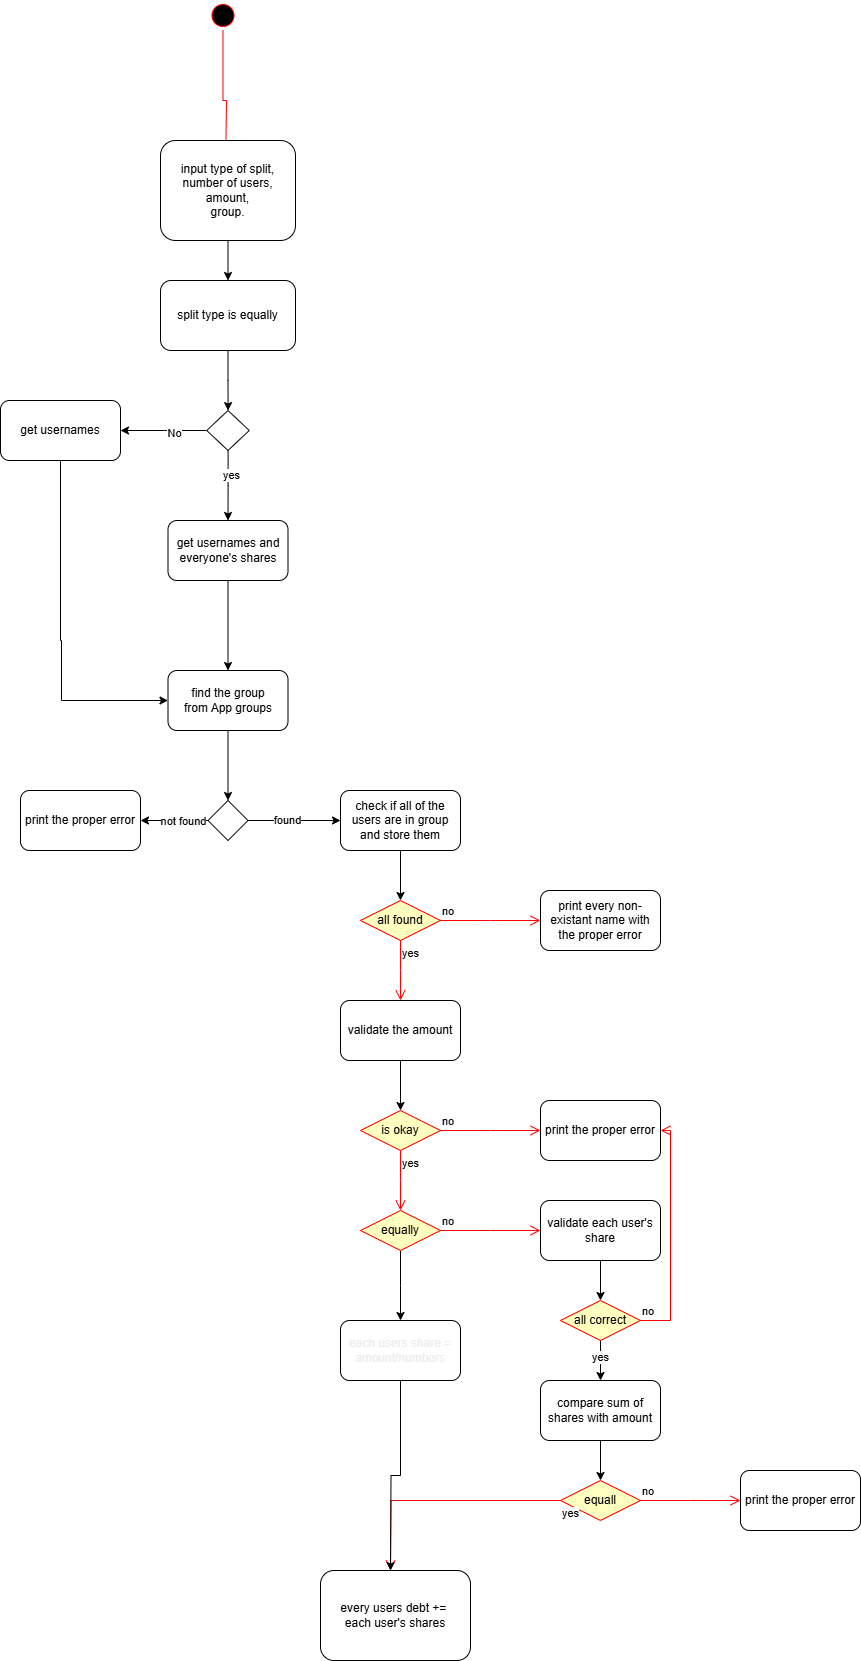

The diagram above was exported from draw.io. Its source (the exported page's mxGraphModel, read from the mxfile embedded in the PNG):
<mxGraphModel dx="774" dy="1601" grid="1" gridSize="10" guides="1" tooltips="1" connect="1" arrows="1" fold="1" page="1" pageScale="1" pageWidth="850" pageHeight="1100" math="0" shadow="0">
  <root>
    <mxCell id="0" />
    <mxCell id="1" parent="0" />
    <mxCell id="YA9ygjDDeQhQCcRidTOe-1" value="" style="ellipse;html=1;shape=startState;fillColor=#000000;strokeColor=#ff0000;" parent="1" vertex="1">
      <mxGeometry x="217.5" y="-10" width="30" height="30" as="geometry" />
    </mxCell>
    <mxCell id="YA9ygjDDeQhQCcRidTOe-2" value="" style="edgeStyle=orthogonalEdgeStyle;html=1;verticalAlign=bottom;endArrow=open;endSize=8;strokeColor=#ff0000;rounded=0;" parent="1" source="YA9ygjDDeQhQCcRidTOe-1" edge="1">
      <mxGeometry relative="1" as="geometry">
        <mxPoint x="235" y="160" as="targetPoint" />
        <Array as="points">
          <mxPoint x="233" y="90" />
          <mxPoint x="236" y="90" />
        </Array>
      </mxGeometry>
    </mxCell>
    <mxCell id="YA9ygjDDeQhQCcRidTOe-11" value="" style="edgeStyle=orthogonalEdgeStyle;rounded=0;orthogonalLoop=1;jettySize=auto;html=1;" parent="1" source="YA9ygjDDeQhQCcRidTOe-3" target="YA9ygjDDeQhQCcRidTOe-7" edge="1">
      <mxGeometry relative="1" as="geometry" />
    </mxCell>
    <mxCell id="YA9ygjDDeQhQCcRidTOe-3" value="input type of split,&lt;br&gt;number of users,&lt;br&gt;amount,&lt;br&gt;group." style="rounded=1;whiteSpace=wrap;html=1;" parent="1" vertex="1">
      <mxGeometry x="170" y="130" width="135" height="100" as="geometry" />
    </mxCell>
    <mxCell id="YA9ygjDDeQhQCcRidTOe-9" value="" style="edgeStyle=orthogonalEdgeStyle;rounded=0;orthogonalLoop=1;jettySize=auto;html=1;" parent="1" source="YA9ygjDDeQhQCcRidTOe-6" edge="1">
      <mxGeometry relative="1" as="geometry">
        <mxPoint x="130" y="420" as="targetPoint" />
      </mxGeometry>
    </mxCell>
    <mxCell id="YA9ygjDDeQhQCcRidTOe-10" value="No" style="edgeLabel;html=1;align=center;verticalAlign=middle;resizable=0;points=[];" parent="YA9ygjDDeQhQCcRidTOe-9" vertex="1" connectable="0">
      <mxGeometry x="-0.2373" y="2" relative="1" as="geometry">
        <mxPoint as="offset" />
      </mxGeometry>
    </mxCell>
    <mxCell id="YA9ygjDDeQhQCcRidTOe-15" value="" style="edgeStyle=orthogonalEdgeStyle;rounded=0;orthogonalLoop=1;jettySize=auto;html=1;" parent="1" source="YA9ygjDDeQhQCcRidTOe-6" target="YA9ygjDDeQhQCcRidTOe-14" edge="1">
      <mxGeometry relative="1" as="geometry" />
    </mxCell>
    <mxCell id="YA9ygjDDeQhQCcRidTOe-16" value="yes" style="edgeLabel;html=1;align=center;verticalAlign=middle;resizable=0;points=[];" parent="YA9ygjDDeQhQCcRidTOe-15" vertex="1" connectable="0">
      <mxGeometry x="-0.2933" y="3" relative="1" as="geometry">
        <mxPoint as="offset" />
      </mxGeometry>
    </mxCell>
    <mxCell id="YA9ygjDDeQhQCcRidTOe-6" value="" style="rhombus;whiteSpace=wrap;html=1;" parent="1" vertex="1">
      <mxGeometry x="216.25" y="400" width="42.5" height="40" as="geometry" />
    </mxCell>
    <mxCell id="YA9ygjDDeQhQCcRidTOe-12" value="" style="edgeStyle=orthogonalEdgeStyle;rounded=0;orthogonalLoop=1;jettySize=auto;html=1;" parent="1" source="YA9ygjDDeQhQCcRidTOe-7" target="YA9ygjDDeQhQCcRidTOe-6" edge="1">
      <mxGeometry relative="1" as="geometry" />
    </mxCell>
    <mxCell id="YA9ygjDDeQhQCcRidTOe-7" value="split type is equally" style="rounded=1;whiteSpace=wrap;html=1;" parent="1" vertex="1">
      <mxGeometry x="170" y="270" width="135" height="70" as="geometry" />
    </mxCell>
    <mxCell id="YA9ygjDDeQhQCcRidTOe-21" style="edgeStyle=orthogonalEdgeStyle;rounded=0;orthogonalLoop=1;jettySize=auto;html=1;entryX=0;entryY=0.5;entryDx=0;entryDy=0;" parent="1" source="YA9ygjDDeQhQCcRidTOe-13" target="YA9ygjDDeQhQCcRidTOe-20" edge="1">
      <mxGeometry relative="1" as="geometry">
        <mxPoint x="70" y="770" as="targetPoint" />
        <Array as="points">
          <mxPoint x="70" y="630" />
          <mxPoint x="71" y="630" />
          <mxPoint x="71" y="690" />
        </Array>
      </mxGeometry>
    </mxCell>
    <mxCell id="YA9ygjDDeQhQCcRidTOe-13" value="get usernames" style="rounded=1;whiteSpace=wrap;html=1;" parent="1" vertex="1">
      <mxGeometry x="10" y="390" width="120" height="60" as="geometry" />
    </mxCell>
    <mxCell id="YA9ygjDDeQhQCcRidTOe-22" value="" style="edgeStyle=orthogonalEdgeStyle;rounded=0;orthogonalLoop=1;jettySize=auto;html=1;" parent="1" source="YA9ygjDDeQhQCcRidTOe-14" target="YA9ygjDDeQhQCcRidTOe-20" edge="1">
      <mxGeometry relative="1" as="geometry" />
    </mxCell>
    <mxCell id="YA9ygjDDeQhQCcRidTOe-14" value="get usernames and&lt;br&gt;everyone's shares" style="rounded=1;whiteSpace=wrap;html=1;" parent="1" vertex="1">
      <mxGeometry x="177.5" y="510" width="120" height="60" as="geometry" />
    </mxCell>
    <mxCell id="YA9ygjDDeQhQCcRidTOe-24" value="" style="edgeStyle=orthogonalEdgeStyle;rounded=0;orthogonalLoop=1;jettySize=auto;html=1;" parent="1" source="YA9ygjDDeQhQCcRidTOe-20" target="YA9ygjDDeQhQCcRidTOe-23" edge="1">
      <mxGeometry relative="1" as="geometry" />
    </mxCell>
    <mxCell id="YA9ygjDDeQhQCcRidTOe-20" value="find the group&lt;div&gt;from App groups&lt;/div&gt;" style="rounded=1;whiteSpace=wrap;html=1;" parent="1" vertex="1">
      <mxGeometry x="177.5" y="660" width="120" height="60" as="geometry" />
    </mxCell>
    <mxCell id="YA9ygjDDeQhQCcRidTOe-26" value="" style="edgeStyle=orthogonalEdgeStyle;rounded=0;orthogonalLoop=1;jettySize=auto;html=1;" parent="1" source="YA9ygjDDeQhQCcRidTOe-23" edge="1">
      <mxGeometry relative="1" as="geometry">
        <mxPoint x="350" y="810" as="targetPoint" />
      </mxGeometry>
    </mxCell>
    <mxCell id="YA9ygjDDeQhQCcRidTOe-30" value="found" style="edgeLabel;html=1;align=center;verticalAlign=middle;resizable=0;points=[];" parent="YA9ygjDDeQhQCcRidTOe-26" vertex="1" connectable="0">
      <mxGeometry x="-0.1532" y="1" relative="1" as="geometry">
        <mxPoint as="offset" />
      </mxGeometry>
    </mxCell>
    <mxCell id="YA9ygjDDeQhQCcRidTOe-28" value="" style="edgeStyle=orthogonalEdgeStyle;rounded=0;orthogonalLoop=1;jettySize=auto;html=1;" parent="1" source="YA9ygjDDeQhQCcRidTOe-23" target="YA9ygjDDeQhQCcRidTOe-27" edge="1">
      <mxGeometry relative="1" as="geometry" />
    </mxCell>
    <mxCell id="YA9ygjDDeQhQCcRidTOe-29" value="not found" style="edgeLabel;html=1;align=center;verticalAlign=middle;resizable=0;points=[];" parent="YA9ygjDDeQhQCcRidTOe-28" vertex="1" connectable="0">
      <mxGeometry x="-0.2642" relative="1" as="geometry">
        <mxPoint as="offset" />
      </mxGeometry>
    </mxCell>
    <mxCell id="YA9ygjDDeQhQCcRidTOe-23" value="" style="rhombus;whiteSpace=wrap;html=1;" parent="1" vertex="1">
      <mxGeometry x="217.5" y="790" width="40" height="40" as="geometry" />
    </mxCell>
    <mxCell id="YA9ygjDDeQhQCcRidTOe-27" value="print the proper error" style="rounded=1;whiteSpace=wrap;html=1;" parent="1" vertex="1">
      <mxGeometry x="30" y="780" width="120" height="60" as="geometry" />
    </mxCell>
    <mxCell id="YA9ygjDDeQhQCcRidTOe-52" value="" style="edgeStyle=orthogonalEdgeStyle;rounded=0;orthogonalLoop=1;jettySize=auto;html=1;" parent="1" source="YA9ygjDDeQhQCcRidTOe-48" target="YA9ygjDDeQhQCcRidTOe-49" edge="1">
      <mxGeometry relative="1" as="geometry" />
    </mxCell>
    <mxCell id="YA9ygjDDeQhQCcRidTOe-48" value="check if all of the users are in group&lt;div&gt;and store them&lt;/div&gt;" style="rounded=1;whiteSpace=wrap;html=1;" parent="1" vertex="1">
      <mxGeometry x="350" y="780" width="120" height="60" as="geometry" />
    </mxCell>
    <mxCell id="YA9ygjDDeQhQCcRidTOe-49" value="all found" style="rhombus;whiteSpace=wrap;html=1;fontColor=#000000;fillColor=#ffffc0;strokeColor=#ff0000;" parent="1" vertex="1">
      <mxGeometry x="370" y="890" width="80" height="40" as="geometry" />
    </mxCell>
    <mxCell id="YA9ygjDDeQhQCcRidTOe-50" value="no" style="edgeStyle=orthogonalEdgeStyle;html=1;align=left;verticalAlign=bottom;endArrow=open;endSize=8;strokeColor=#ff0000;rounded=0;" parent="1" source="YA9ygjDDeQhQCcRidTOe-49" edge="1">
      <mxGeometry x="-1" relative="1" as="geometry">
        <mxPoint x="550" y="910" as="targetPoint" />
      </mxGeometry>
    </mxCell>
    <mxCell id="YA9ygjDDeQhQCcRidTOe-51" value="yes" style="edgeStyle=orthogonalEdgeStyle;html=1;align=left;verticalAlign=top;endArrow=open;endSize=8;strokeColor=#ff0000;rounded=0;" parent="1" source="YA9ygjDDeQhQCcRidTOe-49" edge="1">
      <mxGeometry x="-1" relative="1" as="geometry">
        <mxPoint x="410" y="990" as="targetPoint" />
      </mxGeometry>
    </mxCell>
    <mxCell id="YA9ygjDDeQhQCcRidTOe-53" value="print every non- existant name with the proper error" style="rounded=1;whiteSpace=wrap;html=1;" parent="1" vertex="1">
      <mxGeometry x="550" y="880" width="120" height="60" as="geometry" />
    </mxCell>
    <mxCell id="YA9ygjDDeQhQCcRidTOe-58" value="" style="edgeStyle=orthogonalEdgeStyle;rounded=0;orthogonalLoop=1;jettySize=auto;html=1;" parent="1" source="YA9ygjDDeQhQCcRidTOe-54" target="YA9ygjDDeQhQCcRidTOe-55" edge="1">
      <mxGeometry relative="1" as="geometry" />
    </mxCell>
    <mxCell id="YA9ygjDDeQhQCcRidTOe-54" value="validate the amount" style="rounded=1;whiteSpace=wrap;html=1;" parent="1" vertex="1">
      <mxGeometry x="350" y="990" width="120" height="60" as="geometry" />
    </mxCell>
    <mxCell id="YA9ygjDDeQhQCcRidTOe-55" value="is okay" style="rhombus;whiteSpace=wrap;html=1;fontColor=#000000;fillColor=#ffffc0;strokeColor=#ff0000;" parent="1" vertex="1">
      <mxGeometry x="370" y="1100" width="80" height="40" as="geometry" />
    </mxCell>
    <mxCell id="YA9ygjDDeQhQCcRidTOe-56" value="no" style="edgeStyle=orthogonalEdgeStyle;html=1;align=left;verticalAlign=bottom;endArrow=open;endSize=8;strokeColor=#ff0000;rounded=0;" parent="1" source="YA9ygjDDeQhQCcRidTOe-55" edge="1">
      <mxGeometry x="-1" relative="1" as="geometry">
        <mxPoint x="550" y="1120" as="targetPoint" />
      </mxGeometry>
    </mxCell>
    <mxCell id="YA9ygjDDeQhQCcRidTOe-57" value="yes" style="edgeStyle=orthogonalEdgeStyle;html=1;align=left;verticalAlign=top;endArrow=open;endSize=8;strokeColor=#ff0000;rounded=0;" parent="1" source="YA9ygjDDeQhQCcRidTOe-55" edge="1">
      <mxGeometry x="-1" relative="1" as="geometry">
        <mxPoint x="410" y="1200" as="targetPoint" />
      </mxGeometry>
    </mxCell>
    <mxCell id="YA9ygjDDeQhQCcRidTOe-59" value="print the proper error" style="rounded=1;whiteSpace=wrap;html=1;" parent="1" vertex="1">
      <mxGeometry x="550" y="1090" width="120" height="60" as="geometry" />
    </mxCell>
    <mxCell id="YA9ygjDDeQhQCcRidTOe-79" value="" style="edgeStyle=orthogonalEdgeStyle;rounded=0;orthogonalLoop=1;jettySize=auto;html=1;" parent="1" source="YA9ygjDDeQhQCcRidTOe-61" edge="1">
      <mxGeometry relative="1" as="geometry">
        <mxPoint x="410" y="1310" as="targetPoint" />
      </mxGeometry>
    </mxCell>
    <mxCell id="YA9ygjDDeQhQCcRidTOe-61" value="equally" style="rhombus;whiteSpace=wrap;html=1;fontColor=#000000;fillColor=#ffffc0;strokeColor=#ff0000;" parent="1" vertex="1">
      <mxGeometry x="370" y="1200" width="80" height="40" as="geometry" />
    </mxCell>
    <mxCell id="YA9ygjDDeQhQCcRidTOe-62" value="no" style="edgeStyle=orthogonalEdgeStyle;html=1;align=left;verticalAlign=bottom;endArrow=open;endSize=8;strokeColor=#ff0000;rounded=0;" parent="1" source="YA9ygjDDeQhQCcRidTOe-61" edge="1">
      <mxGeometry x="-1" relative="1" as="geometry">
        <mxPoint x="550" y="1220" as="targetPoint" />
      </mxGeometry>
    </mxCell>
    <mxCell id="YA9ygjDDeQhQCcRidTOe-69" value="" style="edgeStyle=orthogonalEdgeStyle;rounded=0;orthogonalLoop=1;jettySize=auto;html=1;" parent="1" source="YA9ygjDDeQhQCcRidTOe-65" target="YA9ygjDDeQhQCcRidTOe-66" edge="1">
      <mxGeometry relative="1" as="geometry" />
    </mxCell>
    <mxCell id="YA9ygjDDeQhQCcRidTOe-65" value="validate each user's share" style="rounded=1;whiteSpace=wrap;html=1;" parent="1" vertex="1">
      <mxGeometry x="550" y="1190" width="120" height="60" as="geometry" />
    </mxCell>
    <mxCell id="YA9ygjDDeQhQCcRidTOe-71" value="" style="edgeStyle=orthogonalEdgeStyle;rounded=0;orthogonalLoop=1;jettySize=auto;html=1;" parent="1" source="YA9ygjDDeQhQCcRidTOe-66" target="YA9ygjDDeQhQCcRidTOe-70" edge="1">
      <mxGeometry relative="1" as="geometry" />
    </mxCell>
    <mxCell id="YA9ygjDDeQhQCcRidTOe-77" value="yes" style="edgeLabel;html=1;align=center;verticalAlign=middle;resizable=0;points=[];" parent="YA9ygjDDeQhQCcRidTOe-71" vertex="1" connectable="0">
      <mxGeometry x="-0.2167" y="-1" relative="1" as="geometry">
        <mxPoint as="offset" />
      </mxGeometry>
    </mxCell>
    <mxCell id="YA9ygjDDeQhQCcRidTOe-66" value="all correct" style="rhombus;whiteSpace=wrap;html=1;fontColor=#000000;fillColor=#ffffc0;strokeColor=#ff0000;" parent="1" vertex="1">
      <mxGeometry x="570" y="1290" width="80" height="40" as="geometry" />
    </mxCell>
    <mxCell id="YA9ygjDDeQhQCcRidTOe-67" value="no" style="edgeStyle=orthogonalEdgeStyle;html=1;align=left;verticalAlign=bottom;endArrow=open;endSize=8;strokeColor=#ff0000;rounded=0;entryX=1;entryY=0.5;entryDx=0;entryDy=0;" parent="1" source="YA9ygjDDeQhQCcRidTOe-66" target="YA9ygjDDeQhQCcRidTOe-59" edge="1">
      <mxGeometry x="-1" relative="1" as="geometry">
        <mxPoint x="750" y="1310" as="targetPoint" />
        <Array as="points">
          <mxPoint x="680" y="1310" />
          <mxPoint x="680" y="1120" />
        </Array>
      </mxGeometry>
    </mxCell>
    <mxCell id="YA9ygjDDeQhQCcRidTOe-75" value="" style="edgeStyle=orthogonalEdgeStyle;rounded=0;orthogonalLoop=1;jettySize=auto;html=1;" parent="1" source="YA9ygjDDeQhQCcRidTOe-70" target="YA9ygjDDeQhQCcRidTOe-72" edge="1">
      <mxGeometry relative="1" as="geometry" />
    </mxCell>
    <mxCell id="YA9ygjDDeQhQCcRidTOe-70" value="compare sum of shares with amount" style="rounded=1;whiteSpace=wrap;html=1;" parent="1" vertex="1">
      <mxGeometry x="550" y="1370" width="120" height="60" as="geometry" />
    </mxCell>
    <mxCell id="YA9ygjDDeQhQCcRidTOe-72" value="equall" style="rhombus;whiteSpace=wrap;html=1;fontColor=#000000;fillColor=#ffffc0;strokeColor=#ff0000;" parent="1" vertex="1">
      <mxGeometry x="570" y="1470" width="80" height="40" as="geometry" />
    </mxCell>
    <mxCell id="YA9ygjDDeQhQCcRidTOe-73" value="no" style="edgeStyle=orthogonalEdgeStyle;html=1;align=left;verticalAlign=bottom;endArrow=open;endSize=8;strokeColor=#ff0000;rounded=0;" parent="1" source="YA9ygjDDeQhQCcRidTOe-72" edge="1">
      <mxGeometry x="-1" relative="1" as="geometry">
        <mxPoint x="750" y="1490" as="targetPoint" />
      </mxGeometry>
    </mxCell>
    <mxCell id="YA9ygjDDeQhQCcRidTOe-74" value="yes" style="edgeStyle=orthogonalEdgeStyle;html=1;align=left;verticalAlign=top;endArrow=open;endSize=8;strokeColor=#ff0000;rounded=0;" parent="1" source="YA9ygjDDeQhQCcRidTOe-72" edge="1">
      <mxGeometry x="-1" relative="1" as="geometry">
        <mxPoint x="400" y="1560" as="targetPoint" />
      </mxGeometry>
    </mxCell>
    <mxCell id="YA9ygjDDeQhQCcRidTOe-76" value="print the proper error" style="rounded=1;whiteSpace=wrap;html=1;" parent="1" vertex="1">
      <mxGeometry x="750" y="1460" width="120" height="60" as="geometry" />
    </mxCell>
    <mxCell id="YA9ygjDDeQhQCcRidTOe-81" style="edgeStyle=orthogonalEdgeStyle;rounded=0;orthogonalLoop=1;jettySize=auto;html=1;" parent="1" source="YA9ygjDDeQhQCcRidTOe-80" edge="1">
      <mxGeometry relative="1" as="geometry">
        <mxPoint x="400" y="1560" as="targetPoint" />
      </mxGeometry>
    </mxCell>
    <mxCell id="YA9ygjDDeQhQCcRidTOe-80" value="&lt;span style=&quot;color: rgb(237, 237, 237);&quot;&gt;each users share =&lt;/span&gt;&lt;div style=&quot;color: rgb(237, 237, 237);&quot;&gt;amount/numbers&lt;/div&gt;" style="rounded=1;whiteSpace=wrap;html=1;" parent="1" vertex="1">
      <mxGeometry x="350" y="1310" width="120" height="60" as="geometry" />
    </mxCell>
    <mxCell id="YA9ygjDDeQhQCcRidTOe-82" value="every users debt +=&amp;nbsp;&lt;div&gt;each user's shares&lt;/div&gt;" style="rounded=1;whiteSpace=wrap;html=1;" parent="1" vertex="1">
      <mxGeometry x="330" y="1560" width="150" height="90" as="geometry" />
    </mxCell>
  </root>
</mxGraphModel>